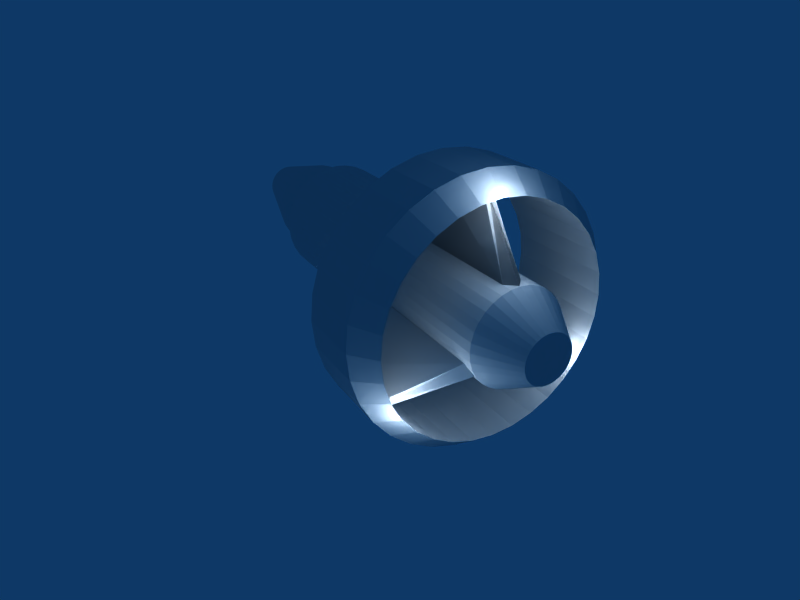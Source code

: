# Source: Ark.blend  (saved by Blender 2.49.2; exported with 4.5.12 LTS)
import bpy
from mathutils import Matrix  # noqa: F401  (used for matrix-valued properties, if any)

bpy.ops.wm.read_factory_settings(use_empty=True)
scene = bpy.context.scene
scene.name = 'Scene'

# ---- collections
col_collection_1 = bpy.data.collections.new('Collection 1'); scene.collection.children.link(col_collection_1)

# ---- world
world_world = bpy.data.worlds.new('World'); scene.world = world_world
world_world.color = (0.05656, 0.2208, 0.4)
world_world.use_sun_shadow = False
world_world.sun_shadow_jitter_overblur = 0.0
world_world.cycles.sampling_method = 'MANUAL'
world_world.cycles.sample_map_resolution = 256

# ---- cameras
cam_camera = bpy.data.cameras.new('Camera')
cam_camera.passepartout_alpha = 0.2
cam_camera.clip_end = 100.0
cam_camera.lens = 35.0
cam_camera.ortho_scale = 7.314
cam_camera.show_passepartout = False
cam_camera.show_safe_areas = True
cam_camera.dof.focus_distance = 0.0
cam_camera.dof.aperture_fstop = 128.0

# ---- lights
light_lamp_001 = bpy.data.lights.new('Lamp.001', 'POINT')
light_lamp_001.transmission_factor = 0.0
light_lamp_001.energy = 100.0
light_lamp_001.shadow_buffer_clip_start = 0.5
light_lamp_001.shadow_soft_size = 1.0
light_lamp_001.shadow_maximum_resolution = 0.006
light_lamp_001.use_absolute_resolution = True
light_lamp_001.cycles.use_multiple_importance_sampling = False
light_lamp = bpy.data.lights.new('Lamp', 'POINT')
light_lamp.transmission_factor = 0.0
light_lamp.energy = 100.0
light_lamp.shadow_buffer_clip_start = 0.5
light_lamp.shadow_soft_size = 1.0
light_lamp.shadow_maximum_resolution = 0.006
light_lamp.use_absolute_resolution = True
light_lamp.cycles.use_multiple_importance_sampling = False
light_spot = bpy.data.lights.new('Spot', 'POINT')
light_spot.transmission_factor = 0.0
light_spot.cutoff_distance = 30.0
light_spot.energy = 100.0
light_spot.shadow_buffer_clip_start = 1.001
light_spot.shadow_soft_size = 1.0
light_spot.shadow_maximum_resolution = 0.006
light_spot.use_absolute_resolution = True
light_spot.cycles.use_multiple_importance_sampling = False

# ---- meshes
me_cylinder_003 = bpy.data.meshes.new('Cylinder.003')
me_cylinder_003.from_pydata([(0.7071, 0.7071, -1.0), (0.8315, 0.5556, -1.0), (0.9239, 0.3827, -1.0), (0.9808, 0.1951, -1.0), (1.0, 7.55e-08, -1.0), (0.9808, -0.1951, -1.0), (0.9239, -0.3827, -1.0), (0.8315, -0.5556, -1.0), (0.7071, -0.7071, -1.0), (0.5556, -0.8315, -1.0), (0.3827, -0.9239, -1.0), (0.1951, -0.9808, -1.0), (-3.258e-07, -1.0, -1.0), (-0.1951, -0.9808, -1.0), (-0.3827, -0.9239, -1.0), (-0.5556, -0.8315, -1.0), (-0.7071, -0.7071, -1.0), (-0.8315, -0.5556, -1.0), (-0.9239, -0.3827, -1.0), (-0.9808, -0.1951, -1.0), (-1.0, 9.656e-07, -1.0), (-0.9808, 0.1951, -1.0), (-0.9239, 0.3827, -1.0), (-0.8315, 0.5556, -1.0), (-0.7071, 0.7071, -1.0), (-0.5556, 0.8315, -1.0), (-0.3827, 0.9239, -1.0), (-0.1951, 0.9808, -1.0), (1.605e-06, 1.0, -1.0), (0.1951, 0.9808, -1.0), (0.3827, 0.9239, -1.0), (0.5556, 0.8315, -1.0), (0.7071, 0.7071, 1.0), (0.8315, 0.5556, 1.0), (0.9239, 0.3827, 1.0), (0.9808, 0.1951, 1.0), (1.0, -2.245e-06, 1.0), (0.9808, -0.1951, 1.0), (0.9239, -0.3827, 1.0), (0.8315, -0.5556, 1.0), (0.7071, -0.7071, 1.0), (0.5556, -0.8315, 1.0), (0.3827, -0.9239, 1.0), (0.1951, -0.9808, 1.0), (9.298e-07, -1.0, 1.0), (-0.1951, -0.9808, 1.0), (-0.3827, -0.9239, 1.0), (-0.5556, -0.8315, 1.0), (-0.7071, -0.7071, 1.0), (-0.8315, -0.5556, 1.0), (-0.9239, -0.3827, 1.0), (-0.9808, -0.1951, 1.0), (-1.0, -4.105e-06, 1.0), (-0.9808, 0.1951, 1.0), (-0.9239, 0.3827, 1.0), (-0.8315, 0.5556, 1.0), (-0.7071, 0.7071, 1.0), (-0.5556, 0.8315, 1.0), (-0.3827, 0.9239, 1.0), (-0.1951, 0.9808, 1.0), (-7.28e-06, 1.0, 1.0), (0.1951, 0.9808, 1.0), (0.3827, 0.9239, 1.0), (0.5556, 0.8315, 1.0), (0.0, 0.0, -1.0), (0.0, 0.0, 1.0)], [], [(64, 0, 1), (65, 33, 32), (64, 1, 2), (65, 34, 33), (64, 2, 3), (65, 35, 34), (64, 3, 4), (65, 36, 35), (64, 4, 5), (65, 37, 36), (64, 5, 6), (65, 38, 37), (64, 6, 7), (65, 39, 38), (64, 7, 8), (65, 40, 39), (64, 8, 9), (65, 41, 40), (64, 9, 10), (65, 42, 41), (64, 10, 11), (65, 43, 42), (64, 11, 12), (65, 44, 43), (64, 12, 13), (65, 45, 44), (64, 13, 14), (65, 46, 45), (64, 14, 15), (65, 47, 46), (64, 15, 16), (65, 48, 47), (64, 16, 17), (65, 49, 48), (64, 17, 18), (65, 50, 49), (64, 18, 19), (65, 51, 50), (64, 19, 20), (65, 52, 51), (64, 20, 21), (65, 53, 52), (64, 21, 22), (65, 54, 53), (64, 22, 23), (65, 55, 54), (64, 23, 24), (65, 56, 55), (64, 24, 25), (65, 57, 56), (64, 25, 26), (65, 58, 57), (64, 26, 27), (65, 59, 58), (64, 27, 28), (65, 60, 59), (64, 28, 29), (65, 61, 60), (64, 29, 30), (65, 62, 61), (64, 30, 31), (65, 63, 62), (31, 0, 64), (65, 32, 63), (0, 32, 33, 1), (1, 33, 34, 2), (2, 34, 35, 3), (3, 35, 36, 4), (4, 36, 37, 5), (5, 37, 38, 6), (6, 38, 39, 7), (7, 39, 40, 8), (8, 40, 41, 9), (9, 41, 42, 10), (10, 42, 43, 11), (11, 43, 44, 12), (12, 44, 45, 13), (13, 45, 46, 14), (14, 46, 47, 15), (15, 47, 48, 16), (16, 48, 49, 17), (17, 49, 50, 18), (18, 50, 51, 19), (19, 51, 52, 20), (20, 52, 53, 21), (21, 53, 54, 22), (22, 54, 55, 23), (23, 55, 56, 24), (24, 56, 57, 25), (25, 57, 58, 26), (26, 58, 59, 27), (27, 59, 60, 28), (28, 60, 61, 29), (29, 61, 62, 30), (30, 62, 63, 31), (32, 0, 31, 63)])
me_cylinder_003.use_remesh_preserve_volume = False
me_cylinder_003.use_remesh_preserve_attributes = False
me_cylinder_003.use_mirror_vertex_groups = False
me_cylinder_003.update()
me_cube_002 = bpy.data.meshes.new('Cube.002')
me_cube_002.from_pydata([(0.1938, 1.766, -0.3924), (0.2109, -1.0, -0.3927), (0.09473, 1.0, 1.0), (0.1922, -0.3055, 1.022), (0.0, -1.0, -0.3702), (1.788e-07, 1.973, -0.3724), (-5.364e-07, -0.33, 1.033), (2.384e-07, 1.0, 1.0)], [], [(0, 2, 3, 1), (5, 0, 1, 4), (2, 7, 6, 3), (3, 6, 4, 1), (0, 5, 7, 2)])
me_cube_002.use_remesh_preserve_volume = False
me_cube_002.use_remesh_preserve_attributes = False
me_cube_002.use_mirror_vertex_groups = False
me_cube_002.update()
me_cylinder_002 = bpy.data.meshes.new('Cylinder.002')
me_cylinder_002.from_pydata([(0.7071, 0.7071, -4.736), (0.8315, 0.5556, -4.736), (0.9239, 0.3827, -4.736), (0.9808, 0.1951, -4.736), (1.0, 2.147e-08, -4.736), (0.9808, -0.1951, -4.736), (0.9239, -0.3827, -4.736), (0.8315, -0.5556, -4.736), (0.7071, -0.7071, -4.736), (0.5556, -0.8315, -4.736), (0.3827, -0.9239, -4.736), (0.1951, -0.9808, -4.736), (-3.258e-07, -1.0, -4.736), (-0.1951, -0.9808, -4.736), (-0.3827, -0.9239, -4.736), (-0.5556, -0.8315, -4.736), (-0.7071, -0.7071, -4.736), (-0.8315, -0.5556, -4.736), (-0.9239, -0.3827, -4.736), (-0.9808, -0.1951, -4.736), (-1.0, 9.116e-07, -4.736), (-0.9808, 0.1951, -4.736), (-0.9239, 0.3827, -4.736), (-0.8315, 0.5556, -4.736), (-0.7071, 0.7071, -4.736), (-0.5556, 0.8315, -4.736), (-0.3827, 0.9239, -4.736), (-0.1951, 0.9808, -4.736), (1.605e-06, 1.0, -4.736), (0.1951, 0.9808, -4.736), (0.3827, 0.9239, -4.736), (0.5556, 0.8315, -4.736), (0.7071, 0.7071, 3.5), (0.8315, 0.5556, 3.5), (0.9239, 0.3827, 3.5), (0.9808, 0.1951, 3.5), (1.0, -2.245e-06, 3.5), (0.9808, -0.1951, 3.5), (0.9239, -0.3827, 3.5), (0.8315, -0.5556, 3.5), (0.7071, -0.7071, 3.5), (0.5556, -0.8315, 3.5), (0.3827, -0.9239, 3.5), (0.1951, -0.9808, 3.5), (9.298e-07, -1.0, 3.5), (-0.1951, -0.9808, 3.5), (-0.3827, -0.9239, 3.5), (-0.5556, -0.8315, 3.5), (-0.7071, -0.7071, 3.5), (-0.8315, -0.5556, 3.5), (-0.9239, -0.3827, 3.5), (-0.9808, -0.1951, 3.5), (-1.0, -4.105e-06, 3.5), (-0.9808, 0.1951, 3.5), (-0.9239, 0.3827, 3.5), (-0.8315, 0.5556, 3.5), (-0.7071, 0.7071, 3.5), (-0.5556, 0.8315, 3.5), (-0.3827, 0.9239, 3.5), (-0.1951, 0.9808, 3.5), (-7.28e-06, 1.0, 3.5), (0.1951, 0.9808, 3.5), (0.3827, 0.9239, 3.5), (0.5556, 0.8315, 3.5), (0.0, -1.517e-07, -6.97), (0.0, 3.96e-08, 4.406), (0.3536, 0.3536, -6.591), (0.4157, 0.2778, -6.591), (0.4619, 0.1913, -6.591), (0.4904, 0.09755, -6.591), (0.5, -9.738e-08, -6.591), (0.4904, -0.09755, -6.591), (0.4619, -0.1913, -6.591), (0.4157, -0.2778, -6.591), (0.3536, -0.3536, -6.591), (0.2778, -0.4157, -6.591), (0.1913, -0.4619, -6.591), (0.09755, -0.4904, -6.591), (-1.629e-07, -0.5, -6.591), (-0.09755, -0.4904, -6.591), (-0.1913, -0.4619, -6.591), (-0.2778, -0.4157, -6.591), (-0.3536, -0.3536, -6.591), (-0.4157, -0.2778, -6.591), (-0.4619, -0.1913, -6.591), (-0.4904, -0.09754, -6.591), (-0.5, 3.477e-07, -6.591), (-0.4904, 0.09755, -6.591), (-0.4619, 0.1913, -6.591), (-0.4157, 0.2778, -6.591), (-0.3536, 0.3536, -6.591), (-0.2778, 0.4157, -6.591), (-0.1913, 0.4619, -6.591), (-0.09754, 0.4904, -6.591), (8.027e-07, 0.5, -6.591), (0.09755, 0.4904, -6.591), (0.1913, 0.4619, -6.591), (0.2778, 0.4157, -6.591), (0.3536, 0.3536, 4.344), (0.4157, 0.2778, 4.344), (0.4619, 0.1913, 4.344), (0.4904, 0.09754, 4.344), (0.5, -1.086e-06, 4.344), (0.4904, -0.09755, 4.344), (0.4619, -0.1913, 4.344), (0.4157, -0.2778, 4.344), (0.3536, -0.3536, 4.344), (0.2778, -0.4157, 4.344), (0.1913, -0.4619, 4.344), (0.09755, -0.4904, 4.344), (4.649e-07, -0.5, 4.344), (-0.09754, -0.4904, 4.344), (-0.1913, -0.4619, 4.344), (-0.2778, -0.4157, 4.344), (-0.3536, -0.3536, 4.344), (-0.4157, -0.2778, 4.344), (-0.4619, -0.1913, 4.344), (-0.4904, -0.09755, 4.344), (-0.5, -2.015e-06, 4.344), (-0.4904, 0.09754, 4.344), (-0.4619, 0.1913, 4.344), (-0.4157, 0.2778, 4.344), (-0.3536, 0.3536, 4.344), (-0.2778, 0.4157, 4.344), (-0.1913, 0.4619, 4.344), (-0.09755, 0.4904, 4.344), (-3.64e-06, 0.5, 4.344), (0.09754, 0.4904, 4.344), (0.1913, 0.4619, 4.344), (0.2778, 0.4157, 4.344)], [], [(0, 32, 33, 1), (1, 33, 34, 2), (2, 34, 35, 3), (3, 35, 36, 4), (4, 36, 37, 5), (5, 37, 38, 6), (6, 38, 39, 7), (7, 39, 40, 8), (8, 40, 41, 9), (9, 41, 42, 10), (10, 42, 43, 11), (11, 43, 44, 12), (12, 44, 45, 13), (13, 45, 46, 14), (14, 46, 47, 15), (15, 47, 48, 16), (16, 48, 49, 17), (17, 49, 50, 18), (18, 50, 51, 19), (19, 51, 52, 20), (20, 52, 53, 21), (21, 53, 54, 22), (22, 54, 55, 23), (23, 55, 56, 24), (24, 56, 57, 25), (25, 57, 58, 26), (26, 58, 59, 27), (27, 59, 60, 28), (28, 60, 61, 29), (29, 61, 62, 30), (30, 62, 63, 31), (32, 0, 31, 63), (67, 64, 66), (66, 0, 1, 67), (68, 64, 67), (2, 68, 67, 1), (69, 64, 68), (3, 69, 68, 2), (70, 64, 69), (4, 70, 69, 3), (71, 64, 70), (5, 71, 70, 4), (72, 64, 71), (6, 72, 71, 5), (73, 64, 72), (7, 73, 72, 6), (74, 64, 73), (8, 74, 73, 7), (75, 64, 74), (9, 75, 74, 8), (76, 64, 75), (10, 76, 75, 9), (77, 64, 76), (11, 77, 76, 10), (78, 64, 77), (12, 78, 77, 11), (79, 64, 78), (13, 79, 78, 12), (80, 64, 79), (14, 80, 79, 13), (81, 64, 80), (15, 81, 80, 14), (82, 64, 81), (16, 82, 81, 15), (83, 64, 82), (17, 83, 82, 16), (84, 64, 83), (18, 84, 83, 17), (85, 64, 84), (19, 85, 84, 18), (86, 64, 85), (20, 86, 85, 19), (87, 64, 86), (21, 87, 86, 20), (88, 64, 87), (22, 88, 87, 21), (89, 64, 88), (23, 89, 88, 22), (90, 64, 89), (24, 90, 89, 23), (91, 64, 90), (25, 91, 90, 24), (92, 64, 91), (26, 92, 91, 25), (93, 64, 92), (27, 93, 92, 26), (94, 64, 93), (28, 94, 93, 27), (95, 64, 94), (29, 95, 94, 28), (96, 64, 95), (30, 96, 95, 29), (97, 64, 96), (31, 97, 96, 30), (66, 64, 97), (0, 66, 97, 31), (98, 65, 99), (32, 98, 99, 33), (99, 65, 100), (33, 99, 100, 34), (100, 65, 101), (34, 100, 101, 35), (101, 65, 102), (35, 101, 102, 36), (102, 65, 103), (36, 102, 103, 37), (103, 65, 104), (37, 103, 104, 38), (104, 65, 105), (38, 104, 105, 39), (105, 65, 106), (39, 105, 106, 40), (106, 65, 107), (40, 106, 107, 41), (107, 65, 108), (41, 107, 108, 42), (108, 65, 109), (42, 108, 109, 43), (109, 65, 110), (43, 109, 110, 44), (110, 65, 111), (44, 110, 111, 45), (111, 65, 112), (45, 111, 112, 46), (112, 65, 113), (46, 112, 113, 47), (113, 65, 114), (47, 113, 114, 48), (114, 65, 115), (48, 114, 115, 49), (115, 65, 116), (49, 115, 116, 50), (116, 65, 117), (50, 116, 117, 51), (117, 65, 118), (51, 117, 118, 52), (118, 65, 119), (52, 118, 119, 53), (119, 65, 120), (53, 119, 120, 54), (120, 65, 121), (54, 120, 121, 55), (121, 65, 122), (55, 121, 122, 56), (122, 65, 123), (56, 122, 123, 57), (123, 65, 124), (57, 123, 124, 58), (124, 65, 125), (58, 124, 125, 59), (125, 65, 126), (59, 125, 126, 60), (126, 65, 127), (60, 126, 127, 61), (127, 65, 128), (61, 127, 128, 62), (128, 65, 129), (62, 128, 129, 63), (129, 65, 98), (63, 129, 98, 32)])
me_cylinder_002.use_remesh_preserve_volume = False
me_cylinder_002.use_remesh_preserve_attributes = False
me_cylinder_002.use_mirror_vertex_groups = False
me_cylinder_002.update()
me_cylinder_001 = bpy.data.meshes.new('Cylinder.001')
me_cylinder_001.from_pydata([(1.414, 1.414, -1.0), (1.663, 1.111, -1.0), (1.848, 0.7654, -1.0), (1.962, 0.3902, -1.0), (2.0, 1.51e-07, -1.0), (1.962, -0.3902, -1.0), (1.848, -0.7654, -1.0), (1.663, -1.111, -1.0), (1.414, -1.414, -1.0), (1.111, -1.663, -1.0), (0.7654, -1.848, -1.0), (0.3902, -1.962, -1.0), (-6.517e-07, -2.0, -1.0), (3.211e-06, 2.0, -1.0), (0.3902, 1.962, -1.0), (0.7654, 1.848, -1.0), (1.111, 1.663, -1.0), (1.414, 1.414, 1.0), (1.663, 1.111, 1.0), (1.848, 0.7654, 1.0), (1.962, 0.3902, 1.0), (2.0, -4.49e-06, 1.0), (1.962, -0.3902, 1.0), (1.848, -0.7654, 1.0), (1.663, -1.111, 1.0), (1.414, -1.414, 1.0), (1.111, -1.663, 1.0), (0.7654, -1.848, 1.0), (0.3902, -1.962, 1.0), (1.86e-06, -2.0, 1.0), (-1.456e-05, 2.0, 1.0), (0.3902, 1.962, 1.0), (0.7654, 1.848, 1.0), (1.111, 1.663, 1.0), (1.65, -1.65, 0.5833), (1.94, -1.296, 0.5833), (2.156, -0.8929, 0.5833), (2.288, -0.4552, 0.5833), (2.333, -2.272e-07, 0.5833), (2.288, 0.4552, 0.5833), (2.156, 0.8929, 0.5833), (1.94, 1.296, 0.5833), (1.65, 1.65, 0.5833), (1.296, 1.94, 0.5833), (0.8929, 2.156, 0.5833), (0.4552, 2.288, 0.5833), (-7.603e-07, 2.333, 0.5833), (3.746e-06, -2.333, 0.5833), (0.4552, -2.288, 0.5833), (0.8929, -2.156, 0.5833), (1.296, -1.94, 0.5833), (1.65, -1.65, -0.5833), (1.94, -1.296, -0.5833), (2.156, -0.8929, -0.5833), (2.288, -0.4552, -0.5833), (2.333, 5.29e-06, -0.5833), (2.288, 0.4552, -0.5833), (2.156, 0.8929, -0.5833), (1.94, 1.296, -0.5833), (1.65, 1.65, -0.5833), (1.296, 1.94, -0.5833), (0.8929, 2.156, -0.5833), (0.4552, 2.288, -0.5833), (2.17e-06, 2.333, -0.5833), (-1.699e-05, -2.333, -0.5833), (0.4552, -2.289, -0.5833), (0.8929, -2.156, -0.5833), (1.296, -1.94, -0.5833)], [], [(0, 1, 18, 17), (1, 2, 19, 18), (2, 3, 20, 19), (3, 4, 21, 20), (4, 5, 22, 21), (5, 6, 23, 22), (6, 7, 24, 23), (7, 8, 25, 24), (8, 9, 26, 25), (9, 10, 27, 26), (10, 11, 28, 27), (11, 12, 29, 28), (13, 14, 31, 30), (14, 15, 32, 31), (15, 16, 33, 32), (16, 0, 17, 33), (34, 51, 52, 35), (35, 52, 53, 36), (36, 53, 54, 37), (37, 54, 55, 38), (38, 55, 56, 39), (39, 56, 57, 40), (40, 57, 58, 41), (41, 58, 59, 42), (42, 59, 60, 43), (43, 60, 61, 44), (44, 61, 62, 45), (45, 62, 63, 46), (47, 64, 65, 48), (48, 65, 66, 49), (49, 66, 67, 50), (51, 34, 50, 67), (28, 29, 47, 48), (27, 28, 48, 49), (26, 27, 49, 50), (25, 26, 50, 34), (24, 25, 34, 35), (23, 24, 35, 36), (22, 23, 36, 37), (21, 22, 37, 38), (20, 21, 38, 39), (19, 20, 39, 40), (18, 19, 40, 41), (17, 18, 41, 42), (17, 42, 43, 33), (32, 33, 43, 44), (31, 32, 44, 45), (30, 31, 45, 46), (13, 63, 62, 14), (14, 62, 61, 15), (15, 61, 60, 16), (0, 16, 60, 59), (0, 59, 58, 1), (1, 58, 57, 2), (2, 57, 56, 3), (3, 56, 55, 4), (4, 55, 54, 5), (5, 54, 53, 6), (6, 53, 52, 7), (7, 52, 51, 8), (8, 51, 67, 9), (9, 67, 66, 10), (10, 66, 65, 11), (11, 65, 64, 12)])
me_cylinder_001.use_remesh_preserve_volume = False
me_cylinder_001.use_remesh_preserve_attributes = False
me_cylinder_001.use_mirror_vertex_groups = False
me_cylinder_001.update()

# ---- objects
ob_lamp_002 = bpy.data.objects.new('Lamp.002', light_lamp_001)
ob_lamp_001 = bpy.data.objects.new('Lamp.001', light_lamp)
ob_cylinder_003 = bpy.data.objects.new('Cylinder.003', me_cylinder_003)
ob_cube_007 = bpy.data.objects.new('Cube.007', me_cube_002)
ob_cube_006 = bpy.data.objects.new('Cube.006', me_cube_002)
ob_cube_005 = bpy.data.objects.new('Cube.005', me_cube_002)
ob_cube_004 = bpy.data.objects.new('Cube.004', me_cube_002)
ob_cube_003 = bpy.data.objects.new('Cube.003', me_cube_002)
ob_cube_002 = bpy.data.objects.new('Cube.002', me_cube_002)
ob_cube_001 = bpy.data.objects.new('Cube.001', me_cube_002)
ob_cube = bpy.data.objects.new('Cube', me_cube_002)
ob_cylinder_002 = bpy.data.objects.new('Cylinder.002', me_cylinder_002)
ob_cylinder = bpy.data.objects.new('Cylinder', me_cylinder_001)
ob_cylinder_001 = bpy.data.objects.new('Cylinder.001', me_cylinder_001)
ob_lamp = bpy.data.objects.new('Lamp', light_spot)
ob_camera = bpy.data.objects.new('Camera', cam_camera)

# ---- transforms, parenting, visibility, modifiers, constraints
ob_lamp_002.location = (-2.036, 2.959, -1.211)
ob_lamp_002.lock_rotations_4d = False
ob_lamp_002.empty_display_type = 'ARROWS'
ob_lamp_002.lineart.crease_threshold = 0.0
ob_lamp_001.location = (2.105, 2.99, -1.193)
ob_lamp_001.lock_rotations_4d = False
ob_lamp_001.empty_display_type = 'ARROWS'
ob_lamp_001.lineart.crease_threshold = 0.0
ob_cylinder_003.location = (0.0, -1.919, 0.0)
ob_cylinder_003.rotation_euler = (-1.571, 0.0, 0.0)
ob_cylinder_003.scale = (1.3, 1.3, 1.6)
ob_cylinder_003.lock_rotations_4d = False
ob_cylinder_003.empty_display_type = 'ARROWS'
ob_cylinder_003.lineart.crease_threshold = 0.0
ob_cube_007.location = (-1.178, 1.5, -0.702)
ob_cube_007.rotation_euler = (0.0, -2.094, 0.0)
ob_cube_007.scale = (-1.0, 1.0, 1.0)
ob_cube_007.lock_rotations_4d = False
ob_cube_007.empty_display_type = 'ARROWS'
ob_cube_007.lineart.crease_threshold = 0.0
ob_cube_006.location = (-1.178, 1.5, -0.702)
ob_cube_006.rotation_euler = (0.0, -2.094, 0.0)
ob_cube_006.lock_rotations_4d = False
ob_cube_006.empty_display_type = 'ARROWS'
ob_cube_006.lineart.crease_threshold = 0.0
ob_cube_005.location = (0.0, 1.5, 1.371)
ob_cube_005.lock_rotations_4d = False
ob_cube_005.empty_display_type = 'ARROWS'
ob_cube_005.lineart.crease_threshold = 0.0
ob_cube_004.location = (0.0, 1.5, 1.371)
ob_cube_004.scale = (-1.0, 1.0, 1.0)
ob_cube_004.lock_rotations_4d = False
ob_cube_004.empty_display_type = 'ARROWS'
ob_cube_004.lineart.crease_threshold = 0.0
ob_cube_003.location = (1.178, 1.5, -0.702)
ob_cube_003.rotation_euler = (0.0, 2.094, 0.0)
ob_cube_003.lock_rotations_4d = False
ob_cube_003.empty_display_type = 'ARROWS'
ob_cube_003.lineart.crease_threshold = 0.0
ob_cube_002.location = (1.178, 1.5, -0.702)
ob_cube_002.rotation_euler = (0.0, 2.094, 0.0)
ob_cube_002.scale = (-1.0, 1.0, 1.0)
ob_cube_002.lock_rotations_4d = False
ob_cube_002.empty_display_type = 'ARROWS'
ob_cube_002.lineart.crease_threshold = 0.0
ob_cube_001.location = (0.0, 1.5, 1.371)
ob_cube_001.scale = (-1.0, 1.0, 1.0)
ob_cube_001.lock_rotations_4d = False
ob_cube_001.empty_display_type = 'ARROWS'
ob_cube_001.lineart.crease_threshold = 0.0
ob_cube.location = (0.0, 1.5, 1.371)
ob_cube.lock_rotations_4d = False
ob_cube.empty_display_type = 'ARROWS'
ob_cube.lineart.crease_threshold = 0.0
ob_cylinder_002.location = (0.0, 0.0, 0.0)
ob_cylinder_002.rotation_euler = (-1.571, 0.0, 0.0)
ob_cylinder_002.scale = (1.0, -1.0, 1.0)
ob_cylinder_002.lock_rotations_4d = False
ob_cylinder_002.empty_display_type = 'ARROWS'
ob_cylinder_002.lineart.crease_threshold = 0.0
ob_cylinder.location = (0.0, 1.75, 0.0)
ob_cylinder.rotation_euler = (-1.571, 0.0, 0.0)
ob_cylinder.scale = (-1.2, 1.2, 1.2)
ob_cylinder.lock_rotations_4d = False
ob_cylinder.empty_display_type = 'ARROWS'
ob_cylinder.lineart.crease_threshold = 0.0
ob_cylinder_001.location = (0.0, 1.75, 0.0)
ob_cylinder_001.rotation_euler = (-1.571, 0.0, 0.0)
ob_cylinder_001.scale = (1.2, 1.2, 1.2)
ob_cylinder_001.lock_rotations_4d = False
ob_cylinder_001.empty_display_type = 'ARROWS'
ob_cylinder_001.lineart.crease_threshold = 0.0
ob_lamp.location = (0.03736, 3.011, 2.448)
ob_lamp.rotation_euler = (0.6503, 0.05522, 1.866)
ob_lamp.lock_rotations_4d = False
ob_lamp.empty_display_type = 'ARROWS'
ob_lamp.color = (0.0, 0.0, 0.0, 0.0)
ob_lamp.lineart.crease_threshold = 0.0
ob_camera.location = (7.633, 12.72, 6.643)
ob_camera.rotation_euler = (1.109, 0.01082, 2.615)
ob_camera.lock_rotations_4d = False
ob_camera.empty_display_type = 'ARROWS'
ob_camera.color = (0.0, 0.0, 0.0, 0.0)
ob_camera.display_type = 'WIRE'
ob_camera.lineart.crease_threshold = 0.0

# ---- collection membership
col_collection_1.objects.link(ob_lamp_002)
col_collection_1.objects.link(ob_lamp_001)
col_collection_1.objects.link(ob_cylinder_003)
col_collection_1.objects.link(ob_cube_007)
col_collection_1.objects.link(ob_cube_006)
col_collection_1.objects.link(ob_cube_005)
col_collection_1.objects.link(ob_cube_004)
col_collection_1.objects.link(ob_cube_003)
col_collection_1.objects.link(ob_cube_002)
col_collection_1.objects.link(ob_cube_001)
col_collection_1.objects.link(ob_cube)
col_collection_1.objects.link(ob_cylinder_002)
col_collection_1.objects.link(ob_cylinder)
col_collection_1.objects.link(ob_cylinder_001)
col_collection_1.objects.link(ob_lamp)
col_collection_1.objects.link(ob_camera)

# ---- scene / render settings (as saved in the file)
scene.camera = ob_camera
scene.frame_start = 1; scene.frame_end = 250; scene.frame_set(1)
scene.render.engine = 'BLENDER_EEVEE_NEXT'
scene.render.image_settings.file_format = 'JPEG'
scene.render.image_settings.color_mode = 'RGB'
scene.render.image_settings.compression = 90
scene.render.resolution_x = 800
scene.render.resolution_y = 600
scene.render.pixel_aspect_x = 100.0
scene.render.pixel_aspect_y = 100.0
scene.render.fps = 25
scene.render.dither_intensity = 0.0
scene.render.use_compositing = False
scene.render.use_sequencer = False
scene.render.bake_margin = 2
scene.render.bake_bias = 0.0
scene.render.use_stamp_time = False
scene.render.use_stamp_date = False
scene.render.use_stamp_frame = False
scene.render.use_stamp_camera = False
scene.render.use_stamp_scene = False
scene.render.use_stamp_filename = False
scene.render.use_stamp_render_time = False
scene.render.stamp_font_size = 0
scene.cycles.use_denoising = False
scene.cycles.samples = 10
scene.cycles.sampling_pattern = 'TABULATED_SOBOL'
scene.cycles.light_sampling_threshold = 0.0
scene.cycles.use_adaptive_sampling = False
scene.cycles.use_light_tree = False
scene.cycles.blur_glossy = 0.0
scene.cycles.volume_bounces = 1
scene.cycles.pixel_filter_type = 'GAUSSIAN'
scene.cycles.sample_clamp_indirect = 0.0
scene.view_settings.view_transform = 'Raw'
bpy.context.view_layer.update()
